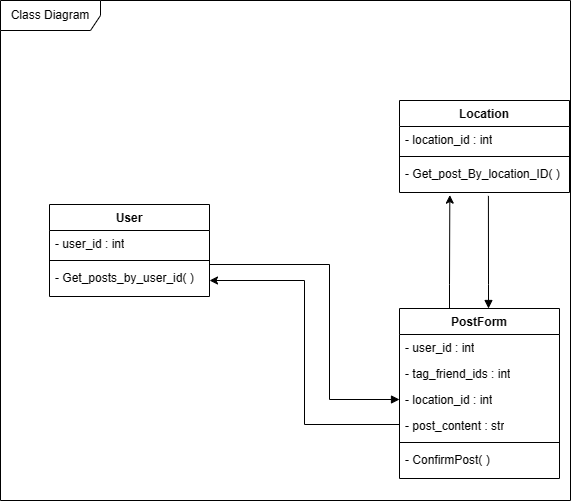

The diagram above was exported from draw.io. Its source (the exported page's mxGraphModel, read from the mxfile embedded in the PNG):
<mxGraphModel dx="2772" dy="1570" grid="1" gridSize="10" guides="1" tooltips="1" connect="1" arrows="1" fold="1" page="1" pageScale="1" pageWidth="1169" pageHeight="827" math="0" shadow="0">
  <root>
    <mxCell id="0" />
    <mxCell id="1" parent="0" />
    <mxCell id="2" value="Location" style="swimlane;fontStyle=1;align=center;verticalAlign=top;childLayout=stackLayout;horizontal=1;startSize=26;horizontalStack=0;resizeParent=1;resizeParentMax=0;resizeLast=0;collapsible=1;marginBottom=0;whiteSpace=wrap;html=1;" vertex="1" parent="1">
      <mxGeometry x="1618" y="210" width="170" height="92" as="geometry" />
    </mxCell>
    <mxCell id="3" value="-&amp;nbsp;location_id : int" style="text;strokeColor=none;fillColor=none;align=left;verticalAlign=top;spacingLeft=4;spacingRight=4;overflow=hidden;rotatable=0;points=[[0,0.5],[1,0.5]];portConstraint=eastwest;whiteSpace=wrap;html=1;" vertex="1" parent="2">
      <mxGeometry y="26" width="170" height="26" as="geometry" />
    </mxCell>
    <mxCell id="4" value="" style="line;strokeWidth=1;fillColor=none;align=left;verticalAlign=middle;spacingTop=-1;spacingLeft=3;spacingRight=3;rotatable=0;labelPosition=right;points=[];portConstraint=eastwest;strokeColor=inherit;" vertex="1" parent="2">
      <mxGeometry y="52" width="170" height="8" as="geometry" />
    </mxCell>
    <mxCell id="5" value="-&amp;nbsp;Get_post_By_location_ID( )" style="text;strokeColor=none;fillColor=none;align=left;verticalAlign=top;spacingLeft=4;spacingRight=4;overflow=hidden;rotatable=0;points=[[0,0.5],[1,0.5]];portConstraint=eastwest;whiteSpace=wrap;html=1;" vertex="1" parent="2">
      <mxGeometry y="60" width="170" height="32" as="geometry" />
    </mxCell>
    <mxCell id="6" style="edgeStyle=orthogonalEdgeStyle;rounded=0;orthogonalLoop=1;jettySize=auto;html=1;endArrow=block;endFill=1;exitX=0.523;exitY=1.106;exitDx=0;exitDy=0;exitPerimeter=0;" edge="1" source="5" target="12" parent="1">
      <mxGeometry relative="1" as="geometry">
        <Array as="points">
          <mxPoint x="1707" y="394" />
          <mxPoint x="1707" y="394" />
        </Array>
      </mxGeometry>
    </mxCell>
    <mxCell id="7" value="User" style="swimlane;fontStyle=1;align=center;verticalAlign=top;childLayout=stackLayout;horizontal=1;startSize=26;horizontalStack=0;resizeParent=1;resizeParentMax=0;resizeLast=0;collapsible=1;marginBottom=0;whiteSpace=wrap;html=1;" vertex="1" parent="1">
      <mxGeometry x="1268" y="314" width="160" height="92" as="geometry" />
    </mxCell>
    <mxCell id="8" value="-&amp;nbsp;user_id :&amp;nbsp;int" style="text;strokeColor=none;fillColor=none;align=left;verticalAlign=top;spacingLeft=4;spacingRight=4;overflow=hidden;rotatable=0;points=[[0,0.5],[1,0.5]];portConstraint=eastwest;whiteSpace=wrap;html=1;" vertex="1" parent="7">
      <mxGeometry y="26" width="160" height="26" as="geometry" />
    </mxCell>
    <mxCell id="9" value="" style="line;strokeWidth=1;fillColor=none;align=left;verticalAlign=middle;spacingTop=-1;spacingLeft=3;spacingRight=3;rotatable=0;labelPosition=right;points=[];portConstraint=eastwest;strokeColor=inherit;" vertex="1" parent="7">
      <mxGeometry y="52" width="160" height="8" as="geometry" />
    </mxCell>
    <mxCell id="10" value="- Get_posts_by_user_id( )" style="text;strokeColor=none;fillColor=none;align=left;verticalAlign=top;spacingLeft=4;spacingRight=4;overflow=hidden;rotatable=0;points=[[0,0.5],[1,0.5]];portConstraint=eastwest;whiteSpace=wrap;html=1;" vertex="1" parent="7">
      <mxGeometry y="60" width="160" height="32" as="geometry" />
    </mxCell>
    <mxCell id="11" style="edgeStyle=orthogonalEdgeStyle;rounded=0;orthogonalLoop=1;jettySize=auto;html=1;entryX=0;entryY=0.5;entryDx=0;entryDy=0;endArrow=block;endFill=1;" edge="1" source="10" target="15" parent="1">
      <mxGeometry relative="1" as="geometry">
        <Array as="points">
          <mxPoint x="1548" y="374" />
          <mxPoint x="1548" y="509" />
        </Array>
      </mxGeometry>
    </mxCell>
    <mxCell id="12" value="PostForm" style="swimlane;fontStyle=1;align=center;verticalAlign=top;childLayout=stackLayout;horizontal=1;startSize=26;horizontalStack=0;resizeParent=1;resizeParentMax=0;resizeLast=0;collapsible=1;marginBottom=0;whiteSpace=wrap;html=1;" vertex="1" parent="1">
      <mxGeometry x="1618" y="418" width="160" height="170" as="geometry" />
    </mxCell>
    <mxCell id="13" value="-&amp;nbsp;user_id :&amp;nbsp;int" style="text;strokeColor=none;fillColor=none;align=left;verticalAlign=top;spacingLeft=4;spacingRight=4;overflow=hidden;rotatable=0;points=[[0,0.5],[1,0.5]];portConstraint=eastwest;whiteSpace=wrap;html=1;" vertex="1" parent="12">
      <mxGeometry y="26" width="160" height="26" as="geometry" />
    </mxCell>
    <mxCell id="14" value="-&amp;nbsp;tag_friend_ids : int" style="text;strokeColor=none;fillColor=none;align=left;verticalAlign=top;spacingLeft=4;spacingRight=4;overflow=hidden;rotatable=0;points=[[0,0.5],[1,0.5]];portConstraint=eastwest;whiteSpace=wrap;html=1;" vertex="1" parent="12">
      <mxGeometry y="52" width="160" height="26" as="geometry" />
    </mxCell>
    <mxCell id="15" value="-&amp;nbsp;location_id : int" style="text;strokeColor=none;fillColor=none;align=left;verticalAlign=top;spacingLeft=4;spacingRight=4;overflow=hidden;rotatable=0;points=[[0,0.5],[1,0.5]];portConstraint=eastwest;whiteSpace=wrap;html=1;" vertex="1" parent="12">
      <mxGeometry y="78" width="160" height="26" as="geometry" />
    </mxCell>
    <mxCell id="16" value="-&amp;nbsp;post_content&amp;nbsp;: str" style="text;strokeColor=none;fillColor=none;align=left;verticalAlign=top;spacingLeft=4;spacingRight=4;overflow=hidden;rotatable=0;points=[[0,0.5],[1,0.5]];portConstraint=eastwest;whiteSpace=wrap;html=1;" vertex="1" parent="12">
      <mxGeometry y="104" width="160" height="26" as="geometry" />
    </mxCell>
    <mxCell id="17" value="" style="line;strokeWidth=1;fillColor=none;align=left;verticalAlign=middle;spacingTop=-1;spacingLeft=3;spacingRight=3;rotatable=0;labelPosition=right;points=[];portConstraint=eastwest;strokeColor=inherit;" vertex="1" parent="12">
      <mxGeometry y="130" width="160" height="8" as="geometry" />
    </mxCell>
    <mxCell id="18" value="- ConfirmPost( )" style="text;strokeColor=none;fillColor=none;align=left;verticalAlign=top;spacingLeft=4;spacingRight=4;overflow=hidden;rotatable=0;points=[[0,0.5],[1,0.5]];portConstraint=eastwest;whiteSpace=wrap;html=1;" vertex="1" parent="12">
      <mxGeometry y="138" width="160" height="32" as="geometry" />
    </mxCell>
    <mxCell id="19" style="edgeStyle=orthogonalEdgeStyle;rounded=0;orthogonalLoop=1;jettySize=auto;html=1;" edge="1" source="18" target="10" parent="1">
      <mxGeometry relative="1" as="geometry">
        <Array as="points">
          <mxPoint x="1618" y="534" />
          <mxPoint x="1523" y="534" />
          <mxPoint x="1523" y="390" />
        </Array>
      </mxGeometry>
    </mxCell>
    <mxCell id="20" style="edgeStyle=orthogonalEdgeStyle;rounded=0;orthogonalLoop=1;jettySize=auto;html=1;entryX=0.296;entryY=1.082;entryDx=0;entryDy=0;entryPerimeter=0;" edge="1" source="12" target="5" parent="1">
      <mxGeometry relative="1" as="geometry">
        <Array as="points">
          <mxPoint x="1668" y="394" />
          <mxPoint x="1668" y="394" />
        </Array>
      </mxGeometry>
    </mxCell>
    <mxCell id="21" value="Class Diagram" style="shape=umlFrame;whiteSpace=wrap;html=1;pointerEvents=0;width=100;height=30;" vertex="1" parent="1">
      <mxGeometry x="1219" y="110" width="570" height="500" as="geometry" />
    </mxCell>
  </root>
</mxGraphModel>